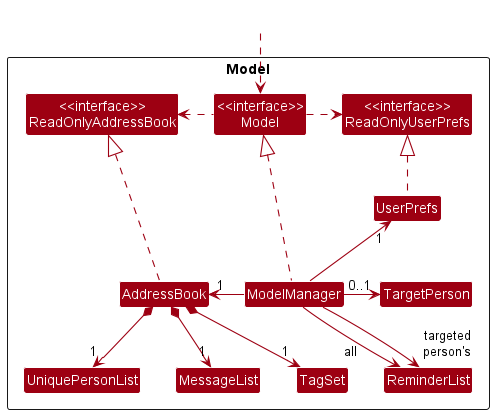

The diagram above was rendered by PlantUML. Its source (embedded in the PNG):
@startuml
!include style.puml
skinparam arrowThickness 1.1
skinparam arrowColor MODEL_COLOR
skinparam classBackgroundColor MODEL_COLOR

Package Model <<Rectangle>>{
Class "<<interface>>\nReadOnlyAddressBook" as ReadOnlyAddressBook
Class "<<interface>>\nReadOnlyUserPrefs" as ReadOnlyUserPrefs
Class "<<interface>>\nModel" as Model
Class AddressBook
Class ReminderList
Class ModelManager
Class UserPrefs
Class TargetPerson

Class UniquePersonList
Class TagSet
Class MessageList
}

Class HiddenOutside #FFFFFF
HiddenOutside ..> Model

AddressBook .up.|> ReadOnlyAddressBook

ModelManager .up.|> Model
Model .right.> ReadOnlyUserPrefs
Model .left.> ReadOnlyAddressBook
ModelManager -right-> "1" AddressBook
ModelManager -up-> "1" UserPrefs
ModelManager -right-> "0..1" TargetPerson
ModelManager -down-> "all      " ReminderList
ModelManager -down-> "targeted\nperson's" ReminderList
UserPrefs .up.|> ReadOnlyUserPrefs

AddressBook *--> "1" UniquePersonList
AddressBook *--> "1" TagSet
AddressBook *--> "1" MessageList

UserPrefs -[hidden]right-> TargetPerson
UniquePersonList -[hidden]right-> TagSet
MessageList -[hidden]right-> TagSet

@enduml